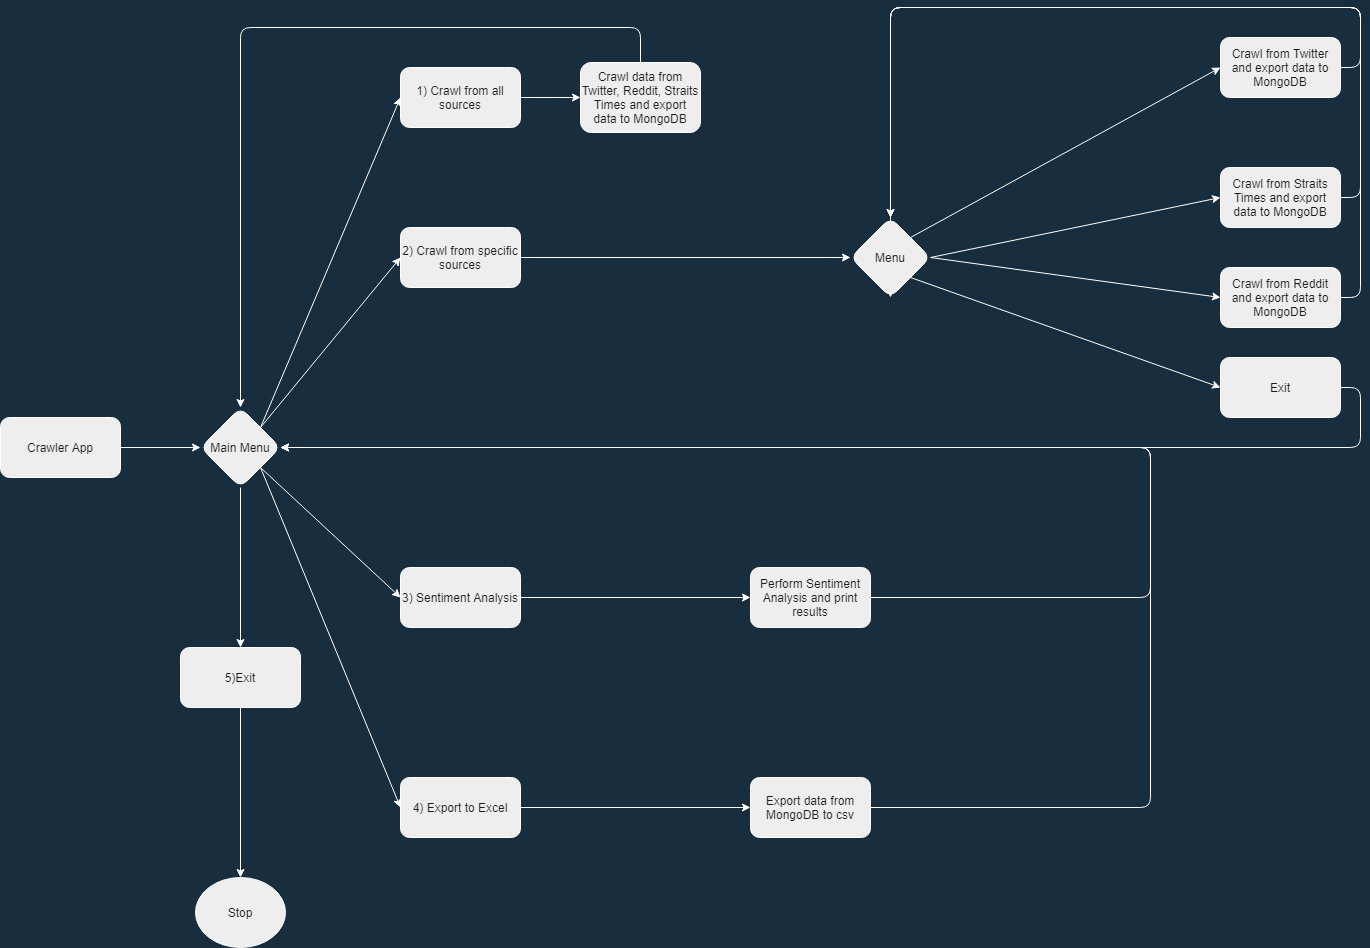

The diagram above was exported from draw.io. Its source (the exported page's mxGraphModel, read from the mxfile embedded in the PNG):
<mxGraphModel dx="3220" dy="1333" grid="1" gridSize="10" guides="1" tooltips="1" connect="1" arrows="1" fold="1" page="1" pageScale="1" pageWidth="850" pageHeight="1100" background="#182E3E" math="0" shadow="0">
  <root>
    <mxCell id="0" />
    <mxCell id="1" parent="0" />
    <mxCell id="ZhwiV3sZT3nuE7imIznF-16" style="edgeStyle=orthogonalEdgeStyle;orthogonalLoop=1;jettySize=auto;html=1;exitX=1;exitY=0.5;exitDx=0;exitDy=0;entryX=0;entryY=0.5;entryDx=0;entryDy=0;strokeColor=#FFFFFF;fontColor=#FFFFFF;labelBackgroundColor=#182E3E;" parent="1" source="vrScuVTsbTr8J2l1QTjM-3" target="ZhwiV3sZT3nuE7imIznF-14" edge="1">
      <mxGeometry relative="1" as="geometry" />
    </mxCell>
    <mxCell id="vrScuVTsbTr8J2l1QTjM-3" value="1) Crawl from all sources" style="whiteSpace=wrap;html=1;rounded=1;fillColor=#EEEEEE;strokeColor=#FFFFFF;fontColor=#1A1A1A;" parent="1" vertex="1">
      <mxGeometry x="-320" y="140" width="120" height="60" as="geometry" />
    </mxCell>
    <mxCell id="ZhwiV3sZT3nuE7imIznF-38" style="edgeStyle=orthogonalEdgeStyle;orthogonalLoop=1;jettySize=auto;html=1;exitX=1;exitY=0.5;exitDx=0;exitDy=0;entryX=0;entryY=0.5;entryDx=0;entryDy=0;strokeColor=#FFFFFF;fontColor=#FFFFFF;labelBackgroundColor=#182E3E;" parent="1" source="vrScuVTsbTr8J2l1QTjM-4" target="ZhwiV3sZT3nuE7imIznF-36" edge="1">
      <mxGeometry relative="1" as="geometry" />
    </mxCell>
    <mxCell id="vrScuVTsbTr8J2l1QTjM-4" value="4) Export to Excel" style="whiteSpace=wrap;html=1;rounded=1;fillColor=#EEEEEE;strokeColor=#FFFFFF;fontColor=#1A1A1A;" parent="1" vertex="1">
      <mxGeometry x="-320" y="850" width="120" height="60" as="geometry" />
    </mxCell>
    <mxCell id="vrScuVTsbTr8J2l1QTjM-5" value="3) Sentiment Analysis" style="whiteSpace=wrap;html=1;rounded=1;fillColor=#EEEEEE;strokeColor=#FFFFFF;fontColor=#1A1A1A;" parent="1" vertex="1">
      <mxGeometry x="-320" y="640" width="120" height="60" as="geometry" />
    </mxCell>
    <mxCell id="KtOi3OABHXT-hym806Un-5" style="edgeStyle=orthogonalEdgeStyle;orthogonalLoop=1;jettySize=auto;html=1;strokeColor=#FFFFFF;fontColor=#FFFFFF;labelBackgroundColor=#182E3E;" edge="1" parent="1" source="vrScuVTsbTr8J2l1QTjM-6" target="KtOi3OABHXT-hym806Un-4">
      <mxGeometry relative="1" as="geometry" />
    </mxCell>
    <mxCell id="vrScuVTsbTr8J2l1QTjM-6" value="2) Crawl from specific sources" style="whiteSpace=wrap;html=1;rounded=1;fillColor=#EEEEEE;strokeColor=#FFFFFF;fontColor=#1A1A1A;" parent="1" vertex="1">
      <mxGeometry x="-320" y="300" width="120" height="60" as="geometry" />
    </mxCell>
    <mxCell id="ZhwiV3sZT3nuE7imIznF-9" style="edgeStyle=orthogonalEdgeStyle;orthogonalLoop=1;jettySize=auto;html=1;exitX=1;exitY=0.5;exitDx=0;exitDy=0;strokeColor=#FFFFFF;fontColor=#FFFFFF;labelBackgroundColor=#182E3E;" parent="1" source="vrScuVTsbTr8J2l1QTjM-8" target="ZhwiV3sZT3nuE7imIznF-7" edge="1">
      <mxGeometry relative="1" as="geometry">
        <mxPoint x="-590" y="550" as="sourcePoint" />
      </mxGeometry>
    </mxCell>
    <mxCell id="vrScuVTsbTr8J2l1QTjM-8" value="Crawler App" style="whiteSpace=wrap;html=1;rounded=1;fillColor=#EEEEEE;strokeColor=#FFFFFF;fontColor=#1A1A1A;" parent="1" vertex="1">
      <mxGeometry x="-720" y="490" width="120" height="60" as="geometry" />
    </mxCell>
    <mxCell id="ZhwiV3sZT3nuE7imIznF-13" style="edgeStyle=orthogonalEdgeStyle;orthogonalLoop=1;jettySize=auto;html=1;exitX=0.5;exitY=1;exitDx=0;exitDy=0;entryX=0.5;entryY=0;entryDx=0;entryDy=0;strokeColor=#FFFFFF;fontColor=#FFFFFF;labelBackgroundColor=#182E3E;" parent="1" source="ZhwiV3sZT3nuE7imIznF-1" target="ZhwiV3sZT3nuE7imIznF-11" edge="1">
      <mxGeometry relative="1" as="geometry" />
    </mxCell>
    <mxCell id="ZhwiV3sZT3nuE7imIznF-1" value="5)Exit" style="whiteSpace=wrap;html=1;rounded=1;fillColor=#EEEEEE;strokeColor=#FFFFFF;fontColor=#1A1A1A;" parent="1" vertex="1">
      <mxGeometry x="-540" y="720" width="120" height="60" as="geometry" />
    </mxCell>
    <mxCell id="ZhwiV3sZT3nuE7imIznF-2" value="" style="endArrow=classic;html=1;entryX=0;entryY=0.5;entryDx=0;entryDy=0;exitX=1;exitY=0;exitDx=0;exitDy=0;strokeColor=#FFFFFF;fontColor=#FFFFFF;labelBackgroundColor=#182E3E;" parent="1" source="ZhwiV3sZT3nuE7imIznF-7" target="vrScuVTsbTr8J2l1QTjM-3" edge="1">
      <mxGeometry width="50" height="50" relative="1" as="geometry">
        <mxPoint x="-470" y="480" as="sourcePoint" />
        <mxPoint x="540" y="420" as="targetPoint" />
      </mxGeometry>
    </mxCell>
    <mxCell id="ZhwiV3sZT3nuE7imIznF-3" value="" style="endArrow=classic;html=1;entryX=0;entryY=0.5;entryDx=0;entryDy=0;exitX=1;exitY=0;exitDx=0;exitDy=0;strokeColor=#FFFFFF;fontColor=#FFFFFF;labelBackgroundColor=#182E3E;" parent="1" source="ZhwiV3sZT3nuE7imIznF-7" target="vrScuVTsbTr8J2l1QTjM-6" edge="1">
      <mxGeometry width="50" height="50" relative="1" as="geometry">
        <mxPoint x="490" y="470" as="sourcePoint" />
        <mxPoint x="540" y="420" as="targetPoint" />
      </mxGeometry>
    </mxCell>
    <mxCell id="ZhwiV3sZT3nuE7imIznF-4" value="" style="endArrow=classic;html=1;entryX=0;entryY=0.5;entryDx=0;entryDy=0;exitX=1;exitY=1;exitDx=0;exitDy=0;strokeColor=#FFFFFF;fontColor=#FFFFFF;labelBackgroundColor=#182E3E;" parent="1" source="ZhwiV3sZT3nuE7imIznF-7" target="vrScuVTsbTr8J2l1QTjM-5" edge="1">
      <mxGeometry width="50" height="50" relative="1" as="geometry">
        <mxPoint x="390" y="570" as="sourcePoint" />
        <mxPoint x="440" y="520" as="targetPoint" />
      </mxGeometry>
    </mxCell>
    <mxCell id="ZhwiV3sZT3nuE7imIznF-5" value="" style="endArrow=classic;html=1;exitX=1;exitY=1;exitDx=0;exitDy=0;entryX=0;entryY=0.5;entryDx=0;entryDy=0;strokeColor=#FFFFFF;fontColor=#FFFFFF;labelBackgroundColor=#182E3E;" parent="1" source="ZhwiV3sZT3nuE7imIznF-7" target="vrScuVTsbTr8J2l1QTjM-4" edge="1">
      <mxGeometry width="50" height="50" relative="1" as="geometry">
        <mxPoint x="580" y="260" as="sourcePoint" />
        <mxPoint x="630" y="210" as="targetPoint" />
      </mxGeometry>
    </mxCell>
    <mxCell id="ZhwiV3sZT3nuE7imIznF-6" value="" style="endArrow=classic;html=1;entryX=0.5;entryY=0;entryDx=0;entryDy=0;exitX=0.5;exitY=1;exitDx=0;exitDy=0;strokeColor=#FFFFFF;fontColor=#FFFFFF;labelBackgroundColor=#182E3E;" parent="1" source="ZhwiV3sZT3nuE7imIznF-7" target="ZhwiV3sZT3nuE7imIznF-1" edge="1">
      <mxGeometry width="50" height="50" relative="1" as="geometry">
        <mxPoint x="500" y="160" as="sourcePoint" />
        <mxPoint x="820" y="190" as="targetPoint" />
      </mxGeometry>
    </mxCell>
    <mxCell id="ZhwiV3sZT3nuE7imIznF-7" value="Main Menu" style="rhombus;whiteSpace=wrap;html=1;rounded=1;fillColor=#EEEEEE;strokeColor=#FFFFFF;fontColor=#1A1A1A;" parent="1" vertex="1">
      <mxGeometry x="-520" y="480" width="80" height="80" as="geometry" />
    </mxCell>
    <mxCell id="ZhwiV3sZT3nuE7imIznF-11" value="Stop" style="ellipse;whiteSpace=wrap;html=1;rounded=1;fillColor=#EEEEEE;strokeColor=#FFFFFF;fontColor=#1A1A1A;" parent="1" vertex="1">
      <mxGeometry x="-525" y="950" width="90" height="70" as="geometry" />
    </mxCell>
    <mxCell id="ZhwiV3sZT3nuE7imIznF-14" value="Crawl data from Twitter, Reddit, Straits Times and export data to MongoDB" style="whiteSpace=wrap;html=1;rounded=1;fillColor=#EEEEEE;strokeColor=#FFFFFF;fontColor=#1A1A1A;" parent="1" vertex="1">
      <mxGeometry x="-140" y="135" width="120" height="70" as="geometry" />
    </mxCell>
    <mxCell id="ZhwiV3sZT3nuE7imIznF-20" value="" style="endArrow=classic;html=1;exitX=0.5;exitY=0;exitDx=0;exitDy=0;entryX=0.5;entryY=0;entryDx=0;entryDy=0;strokeColor=#FFFFFF;fontColor=#FFFFFF;labelBackgroundColor=#182E3E;" parent="1" source="ZhwiV3sZT3nuE7imIznF-14" target="ZhwiV3sZT3nuE7imIznF-7" edge="1">
      <mxGeometry width="50" height="50" relative="1" as="geometry">
        <mxPoint x="490" y="510" as="sourcePoint" />
        <mxPoint x="210" y="170" as="targetPoint" />
        <Array as="points">
          <mxPoint x="-80" y="100" />
          <mxPoint x="-480" y="100" />
        </Array>
      </mxGeometry>
    </mxCell>
    <mxCell id="KtOi3OABHXT-hym806Un-6" style="edgeStyle=orthogonalEdgeStyle;orthogonalLoop=1;jettySize=auto;html=1;entryX=0.5;entryY=0;entryDx=0;entryDy=0;exitX=1;exitY=0.5;exitDx=0;exitDy=0;strokeColor=#FFFFFF;fontColor=#FFFFFF;labelBackgroundColor=#182E3E;" edge="1" parent="1" source="ZhwiV3sZT3nuE7imIznF-21" target="KtOi3OABHXT-hym806Un-4">
      <mxGeometry relative="1" as="geometry">
        <Array as="points">
          <mxPoint x="640" y="140" />
          <mxPoint x="640" y="80" />
          <mxPoint x="170" y="80" />
        </Array>
      </mxGeometry>
    </mxCell>
    <mxCell id="ZhwiV3sZT3nuE7imIznF-21" value="Crawl from Twitter and export data to MongoDB" style="whiteSpace=wrap;html=1;rounded=1;fillColor=#EEEEEE;strokeColor=#FFFFFF;fontColor=#1A1A1A;" parent="1" vertex="1">
      <mxGeometry x="500" y="110" width="120" height="60" as="geometry" />
    </mxCell>
    <mxCell id="ZhwiV3sZT3nuE7imIznF-22" value="" style="endArrow=classic;html=1;exitX=1;exitY=0;exitDx=0;exitDy=0;entryX=0;entryY=0.5;entryDx=0;entryDy=0;strokeColor=#FFFFFF;fontColor=#FFFFFF;labelBackgroundColor=#182E3E;" parent="1" source="KtOi3OABHXT-hym806Un-4" target="ZhwiV3sZT3nuE7imIznF-21" edge="1">
      <mxGeometry width="50" height="50" relative="1" as="geometry">
        <mxPoint x="420" y="510" as="sourcePoint" />
        <mxPoint x="470" y="460" as="targetPoint" />
      </mxGeometry>
    </mxCell>
    <mxCell id="KtOi3OABHXT-hym806Un-8" style="edgeStyle=orthogonalEdgeStyle;orthogonalLoop=1;jettySize=auto;html=1;entryX=0.5;entryY=1;entryDx=0;entryDy=0;exitX=1;exitY=0.5;exitDx=0;exitDy=0;strokeColor=#FFFFFF;fontColor=#FFFFFF;labelBackgroundColor=#182E3E;" edge="1" parent="1" source="ZhwiV3sZT3nuE7imIznF-23" target="KtOi3OABHXT-hym806Un-4">
      <mxGeometry relative="1" as="geometry">
        <Array as="points">
          <mxPoint x="640" y="370" />
          <mxPoint x="640" y="80" />
          <mxPoint x="170" y="80" />
        </Array>
      </mxGeometry>
    </mxCell>
    <mxCell id="ZhwiV3sZT3nuE7imIznF-23" value="Crawl from Reddit and export data to MongoDB" style="whiteSpace=wrap;html=1;rounded=1;fillColor=#EEEEEE;strokeColor=#FFFFFF;fontColor=#1A1A1A;" parent="1" vertex="1">
      <mxGeometry x="500" y="340" width="120" height="60" as="geometry" />
    </mxCell>
    <mxCell id="KtOi3OABHXT-hym806Un-7" style="edgeStyle=orthogonalEdgeStyle;orthogonalLoop=1;jettySize=auto;html=1;entryX=0.5;entryY=0;entryDx=0;entryDy=0;exitX=1;exitY=0.5;exitDx=0;exitDy=0;strokeColor=#FFFFFF;fontColor=#FFFFFF;labelBackgroundColor=#182E3E;" edge="1" parent="1" source="ZhwiV3sZT3nuE7imIznF-24" target="KtOi3OABHXT-hym806Un-4">
      <mxGeometry relative="1" as="geometry">
        <Array as="points">
          <mxPoint x="640" y="270" />
          <mxPoint x="640" y="80" />
          <mxPoint x="170" y="80" />
        </Array>
      </mxGeometry>
    </mxCell>
    <mxCell id="ZhwiV3sZT3nuE7imIznF-24" value="Crawl from Straits Times and export data to MongoDB" style="whiteSpace=wrap;html=1;rounded=1;fillColor=#EEEEEE;strokeColor=#FFFFFF;fontColor=#1A1A1A;" parent="1" vertex="1">
      <mxGeometry x="500" y="240" width="120" height="60" as="geometry" />
    </mxCell>
    <mxCell id="ZhwiV3sZT3nuE7imIznF-32" value="" style="endArrow=classic;html=1;entryX=0;entryY=0.5;entryDx=0;entryDy=0;exitX=1;exitY=0.5;exitDx=0;exitDy=0;strokeColor=#FFFFFF;fontColor=#FFFFFF;labelBackgroundColor=#182E3E;" parent="1" source="KtOi3OABHXT-hym806Un-4" target="ZhwiV3sZT3nuE7imIznF-23" edge="1">
      <mxGeometry width="50" height="50" relative="1" as="geometry">
        <mxPoint x="-50" y="330" as="sourcePoint" />
        <mxPoint x="470" y="460" as="targetPoint" />
      </mxGeometry>
    </mxCell>
    <mxCell id="ZhwiV3sZT3nuE7imIznF-33" value="" style="endArrow=classic;html=1;entryX=0;entryY=0.5;entryDx=0;entryDy=0;exitX=1;exitY=0.5;exitDx=0;exitDy=0;strokeColor=#FFFFFF;fontColor=#FFFFFF;labelBackgroundColor=#182E3E;" parent="1" source="KtOi3OABHXT-hym806Un-4" target="ZhwiV3sZT3nuE7imIznF-24" edge="1">
      <mxGeometry width="50" height="50" relative="1" as="geometry">
        <mxPoint x="-40" y="890" as="sourcePoint" />
        <mxPoint x="470" y="460" as="targetPoint" />
      </mxGeometry>
    </mxCell>
    <mxCell id="KtOi3OABHXT-hym806Un-10" style="edgeStyle=orthogonalEdgeStyle;orthogonalLoop=1;jettySize=auto;html=1;entryX=1;entryY=0.5;entryDx=0;entryDy=0;strokeColor=#FFFFFF;fontColor=#FFFFFF;labelBackgroundColor=#182E3E;" edge="1" parent="1" source="ZhwiV3sZT3nuE7imIznF-34" target="ZhwiV3sZT3nuE7imIznF-7">
      <mxGeometry relative="1" as="geometry">
        <Array as="points">
          <mxPoint x="430" y="670" />
          <mxPoint x="430" y="520" />
        </Array>
      </mxGeometry>
    </mxCell>
    <mxCell id="ZhwiV3sZT3nuE7imIznF-34" value="Perform Sentiment Analysis and print results" style="whiteSpace=wrap;html=1;rounded=1;fillColor=#EEEEEE;strokeColor=#FFFFFF;fontColor=#1A1A1A;" parent="1" vertex="1">
      <mxGeometry x="30" y="640" width="120" height="60" as="geometry" />
    </mxCell>
    <mxCell id="ZhwiV3sZT3nuE7imIznF-35" value="" style="endArrow=classic;html=1;entryX=0;entryY=0.5;entryDx=0;entryDy=0;exitX=1;exitY=0.5;exitDx=0;exitDy=0;strokeColor=#FFFFFF;fontColor=#FFFFFF;labelBackgroundColor=#182E3E;" parent="1" source="vrScuVTsbTr8J2l1QTjM-5" target="ZhwiV3sZT3nuE7imIznF-34" edge="1">
      <mxGeometry width="50" height="50" relative="1" as="geometry">
        <mxPoint x="420" y="510" as="sourcePoint" />
        <mxPoint x="470" y="460" as="targetPoint" />
      </mxGeometry>
    </mxCell>
    <mxCell id="KtOi3OABHXT-hym806Un-11" style="edgeStyle=orthogonalEdgeStyle;orthogonalLoop=1;jettySize=auto;html=1;entryX=1;entryY=0.5;entryDx=0;entryDy=0;strokeColor=#FFFFFF;fontColor=#FFFFFF;labelBackgroundColor=#182E3E;" edge="1" parent="1" source="ZhwiV3sZT3nuE7imIznF-36" target="ZhwiV3sZT3nuE7imIznF-7">
      <mxGeometry relative="1" as="geometry">
        <Array as="points">
          <mxPoint x="430" y="880" />
          <mxPoint x="430" y="520" />
        </Array>
      </mxGeometry>
    </mxCell>
    <mxCell id="ZhwiV3sZT3nuE7imIznF-36" value="Export data from MongoDB to csv" style="whiteSpace=wrap;html=1;rounded=1;fillColor=#EEEEEE;strokeColor=#FFFFFF;fontColor=#1A1A1A;" parent="1" vertex="1">
      <mxGeometry x="30" y="850" width="120" height="60" as="geometry" />
    </mxCell>
    <mxCell id="KtOi3OABHXT-hym806Un-9" style="edgeStyle=orthogonalEdgeStyle;orthogonalLoop=1;jettySize=auto;html=1;entryX=1;entryY=0.5;entryDx=0;entryDy=0;exitX=1;exitY=0.5;exitDx=0;exitDy=0;strokeColor=#FFFFFF;fontColor=#FFFFFF;labelBackgroundColor=#182E3E;" edge="1" parent="1" source="ZhwiV3sZT3nuE7imIznF-39" target="ZhwiV3sZT3nuE7imIznF-7">
      <mxGeometry relative="1" as="geometry">
        <Array as="points">
          <mxPoint x="640" y="460" />
          <mxPoint x="640" y="520" />
        </Array>
      </mxGeometry>
    </mxCell>
    <mxCell id="ZhwiV3sZT3nuE7imIznF-39" value="Exit" style="whiteSpace=wrap;html=1;rounded=1;fillColor=#EEEEEE;strokeColor=#FFFFFF;fontColor=#1A1A1A;" parent="1" vertex="1">
      <mxGeometry x="500" y="430" width="120" height="60" as="geometry" />
    </mxCell>
    <mxCell id="ZhwiV3sZT3nuE7imIznF-40" value="" style="endArrow=classic;html=1;entryX=0;entryY=0.5;entryDx=0;entryDy=0;exitX=1;exitY=1;exitDx=0;exitDy=0;strokeColor=#FFFFFF;fontColor=#FFFFFF;labelBackgroundColor=#182E3E;" parent="1" source="KtOi3OABHXT-hym806Un-4" target="ZhwiV3sZT3nuE7imIznF-39" edge="1">
      <mxGeometry width="50" height="50" relative="1" as="geometry">
        <mxPoint x="420" y="790" as="sourcePoint" />
        <mxPoint x="470" y="740" as="targetPoint" />
      </mxGeometry>
    </mxCell>
    <mxCell id="KtOi3OABHXT-hym806Un-4" value="Menu" style="rhombus;whiteSpace=wrap;html=1;rounded=1;fillColor=#EEEEEE;strokeColor=#FFFFFF;fontColor=#1A1A1A;" vertex="1" parent="1">
      <mxGeometry x="130" y="290" width="80" height="80" as="geometry" />
    </mxCell>
  </root>
</mxGraphModel>